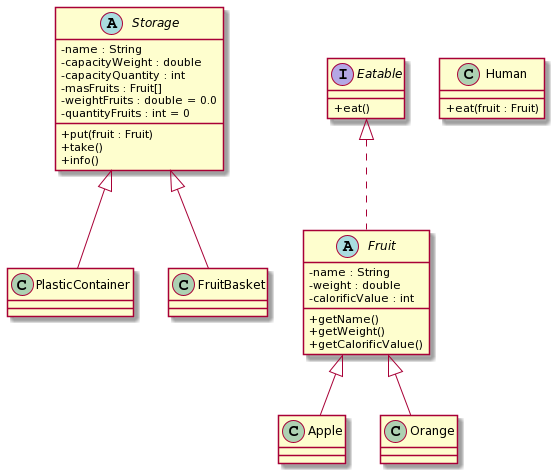

The diagram above was rendered by PlantUML. Its source (embedded in the PNG):
@startuml
skinparam classAttributeIconSize 0
abstract class Storage {
 -name : String
 -capacityWeight : double
 -capacityQuantity : int
 -masFruits : Fruit[]
 -weightFruits : double = 0.0
 -quantityFruits : int = 0
 +put(fruit : Fruit)
 +take()
 +info()
}
Storage <|-- PlasticСontainer
Storage <|-- FruitBasket


abstract class Fruit {
 -name : String
 -weight : double
 -calorificValue : int
 +getName()
 +getWeight()
 +getCalorificValue()
}
interface Eatable {
 +eat()
}
Eatable <|.. Fruit
Fruit <|-- Apple
Fruit <|-- Orange


class Human {
 +eat(fruit : Fruit)
}
@enduml